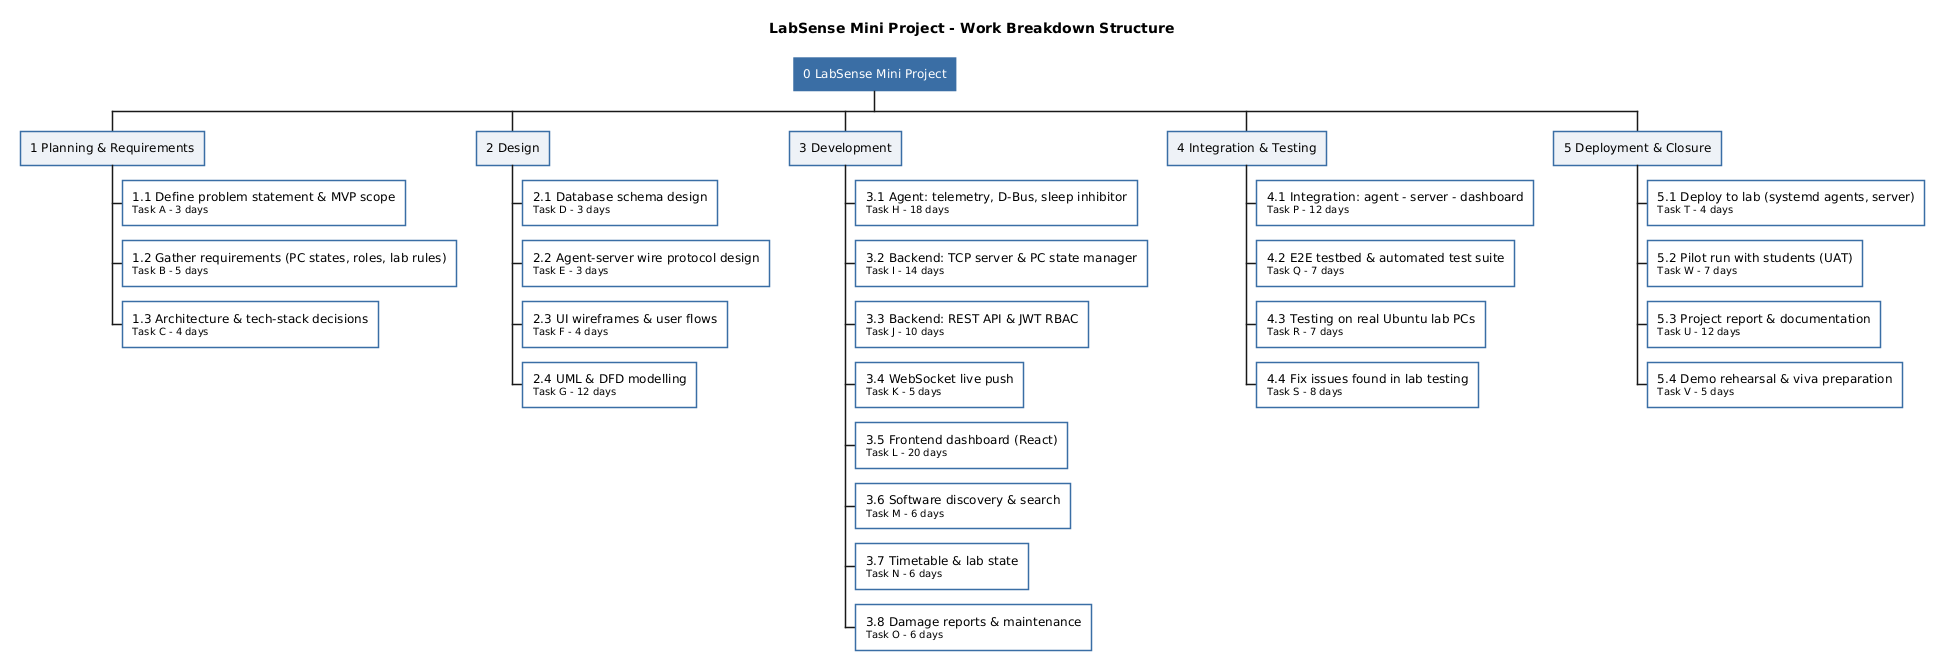

The diagram above was rendered by PlantUML. Its source (embedded in the PNG):
@startwbs exp7-wbs
' Generated by exp7_schedule.py - edit TASKS there, not here.
title LabSense Mini Project - Work Breakdown Structure

<style>
wbsDiagram {
  node { BackGroundColor #FFFFFF; LineColor #3A6EA5 }
  :depth(0) { BackGroundColor #3A6EA5; FontColor #FFFFFF }
  :depth(1) { BackGroundColor #EEF2F7 }
}
</style>

* 0 LabSense Mini Project
** 1 Planning & Requirements
*** 1.1 Define problem statement & MVP scope\n<size:10>Task A - 3 days</size>
*** 1.2 Gather requirements (PC states, roles, lab rules)\n<size:10>Task B - 5 days</size>
*** 1.3 Architecture & tech-stack decisions\n<size:10>Task C - 4 days</size>
** 2 Design
*** 2.1 Database schema design\n<size:10>Task D - 3 days</size>
*** 2.2 Agent-server wire protocol design\n<size:10>Task E - 3 days</size>
*** 2.3 UI wireframes & user flows\n<size:10>Task F - 4 days</size>
*** 2.4 UML & DFD modelling\n<size:10>Task G - 12 days</size>
** 3 Development
*** 3.1 Agent: telemetry, D-Bus, sleep inhibitor\n<size:10>Task H - 18 days</size>
*** 3.2 Backend: TCP server & PC state manager\n<size:10>Task I - 14 days</size>
*** 3.3 Backend: REST API & JWT RBAC\n<size:10>Task J - 10 days</size>
*** 3.4 WebSocket live push\n<size:10>Task K - 5 days</size>
*** 3.5 Frontend dashboard (React)\n<size:10>Task L - 20 days</size>
*** 3.6 Software discovery & search\n<size:10>Task M - 6 days</size>
*** 3.7 Timetable & lab state\n<size:10>Task N - 6 days</size>
*** 3.8 Damage reports & maintenance\n<size:10>Task O - 6 days</size>
** 4 Integration & Testing
*** 4.1 Integration: agent - server - dashboard\n<size:10>Task P - 12 days</size>
*** 4.2 E2E testbed & automated test suite\n<size:10>Task Q - 7 days</size>
*** 4.3 Testing on real Ubuntu lab PCs\n<size:10>Task R - 7 days</size>
*** 4.4 Fix issues found in lab testing\n<size:10>Task S - 8 days</size>
** 5 Deployment & Closure
*** 5.1 Deploy to lab (systemd agents, server)\n<size:10>Task T - 4 days</size>
*** 5.2 Pilot run with students (UAT)\n<size:10>Task W - 7 days</size>
*** 5.3 Project report & documentation\n<size:10>Task U - 12 days</size>
*** 5.4 Demo rehearsal & viva preparation\n<size:10>Task V - 5 days</size>
@endwbs